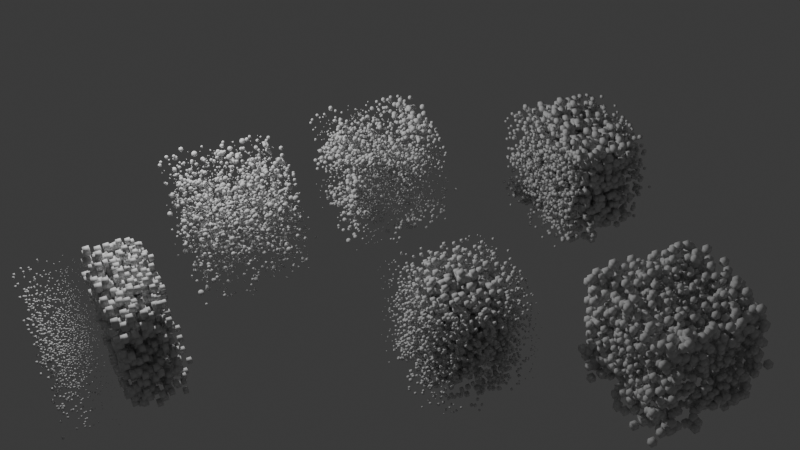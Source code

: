 # Source: distribute_points_in_volume.blend  (saved by Blender 4.5.88; exported with 4.5.12 LTS)
import bpy
from mathutils import Matrix  # noqa: F401  (used for matrix-valued properties, if any)

bpy.ops.wm.read_factory_settings(use_empty=True)
scene = bpy.context.scene
scene.name = 'Scene'

# ---- collections
col_collection = bpy.data.collections.new('Collection'); scene.collection.children.link(col_collection)

# ---- materials (node trees are filled in below, after node groups)
mat_material = bpy.data.materials.new('Material')
mat_material.alpha_threshold = 0.0
mat_material.roughness = 0.5
mat_material.line_color = (0.0, 0.0, 0.0, 1.0)

# ---- node groups
ng_geometry_nodes = bpy.data.node_groups.new('Geometry Nodes', 'GeometryNodeTree')
_s = ng_geometry_nodes.interface.new_socket(name='Geometry', in_out='OUTPUT', socket_type='NodeSocketGeometry')
_s = ng_geometry_nodes.interface.new_socket(name='Geometry', in_out='INPUT', socket_type='NodeSocketGeometry')
ng_geometry_nodes.is_modifier = True
_N = ng_geometry_nodes.nodes; _L = ng_geometry_nodes.links
n0 = _N.new('NodeGroupInput'); n0.name = 'Group Input'; n0.location = (-340, 0)
n1 = _N.new('NodeGroupOutput'); n1.name = 'Group Output'; n1.location = (512, 38)
n2 = _N.new('GeometryNodeMeshToVolume'); n2.name = 'Mesh to Volume'; n2.location = (-160, 16)
n2.inputs[3].default_value = 100.0
n3 = _N.new('GeometryNodeDistributePointsInVolume'); n3.name = 'Distribute Points in Volume'; n3.location = (80, 36)
n3.inputs[1].default_value = 500.0
n4 = _N.new('GeometryNodeInstanceOnPoints'); n4.name = 'Instance on Points'; n4.location = (326, 33)
n5 = _N.new('GeometryNodeMeshIcoSphere'); n5.name = 'Ico Sphere'; n5.location = (-82, -206)
n5.inputs[0].default_value = 0.05
n5.inputs[1].default_value = 3
n6 = _N.new('ShaderNodeTexNoise'); n6.name = 'Noise Texture'; n6.location = (-100, -378)
n7 = _N.new('ShaderNodeValToRGB'); n7.name = 'Color Ramp'; n7.location = (68, -374)
while len(n7.color_ramp.elements) > 1: n7.color_ramp.elements.remove(n7.color_ramp.elements[-1])
n7.color_ramp.elements[0].position = 0.4545; n7.color_ramp.elements[0].color = (0.1619, 0.1619, 0.1619, 1.0)
_e = n7.color_ramp.elements.new(0.6773); _e.color = (1.0, 1.0, 1.0, 1.0)
_L.new(n4.outputs[0], n1.inputs[0])
_L.new(n0.outputs[0], n2.inputs[0])
_L.new(n2.outputs[0], n3.inputs[0])
_L.new(n3.outputs[0], n4.inputs[0])
_L.new(n5.outputs[0], n4.inputs[2])
_L.new(n6.outputs[0], n7.inputs[0])
_L.new(n7.outputs[0], n4.inputs[6])
n1.is_active_output = True
ng_geometry_nodes_001 = bpy.data.node_groups.new('Geometry Nodes.001', 'GeometryNodeTree')
_s = ng_geometry_nodes_001.interface.new_socket(name='Geometry', in_out='OUTPUT', socket_type='NodeSocketGeometry')
_s = ng_geometry_nodes_001.interface.new_socket(name='Geometry', in_out='INPUT', socket_type='NodeSocketGeometry')
ng_geometry_nodes_001.is_modifier = True
_N = ng_geometry_nodes_001.nodes; _L = ng_geometry_nodes_001.links
n0 = _N.new('NodeGroupInput'); n0.name = 'Group Input'; n0.location = (-255, -94)
n1 = _N.new('NodeGroupOutput'); n1.name = 'Group Output'; n1.location = (490, 36)
n2 = _N.new('GeometryNodeMeshToVolume'); n2.name = 'Mesh to Volume'; n2.location = (-93, -41)
n2.inputs[3].default_value = 100.0
n3 = _N.new('GeometryNodeDistributePointsInVolume'); n3.name = 'Distribute Points in Volume'; n3.location = (132, 7)
n3.inputs[1].default_value = 500.0
n3.inputs[3].default_value = (0.1, 0.1, 0.1)
n4 = _N.new('GeometryNodeInstanceOnPoints'); n4.name = 'Instance on Points'; n4.location = (326, 33)
n5 = _N.new('GeometryNodeMeshIcoSphere'); n5.name = 'Ico Sphere'; n5.location = (-34, -230)
n5.inputs[0].default_value = 0.05
n5.inputs[1].default_value = 3
n6 = _N.new('ShaderNodeTexNoise'); n6.name = 'Noise Texture'; n6.location = (-325, -406)
n6.noise_dimensions = '4D'
n6.inputs[1].default_value = 0.5181
n6.inputs[2].default_value = 1.65
n6.inputs[3].default_value = 0.0
n7 = _N.new('ShaderNodeValToRGB'); n7.name = 'Color Ramp'; n7.location = (68, -374)
while len(n7.color_ramp.elements) > 1: n7.color_ramp.elements.remove(n7.color_ramp.elements[-1])
n7.color_ramp.elements[0].position = 0.4545; n7.color_ramp.elements[0].color = (0.1619, 0.1619, 0.1619, 1.0)
_e = n7.color_ramp.elements.new(0.6773); _e.color = (1.0, 1.0, 1.0, 1.0)
n8 = _N.new('GeometryNodeSetShadeSmooth'); n8.name = 'Set Shade Smooth'; n8.location = (156, -233)
n9 = _N.new('ShaderNodeTexNoise'); n9.name = 'Noise Texture.001'; n9.location = (-325, -732)
n9.noise_dimensions = '4D'
n9.inputs[1].default_value = 3.482
n9.inputs[2].default_value = 1.65
n9.inputs[3].default_value = 0.0
n10 = _N.new('ShaderNodeMix'); n10.name = 'Mix'; n10.location = (-112, -583)
_L.new(n4.outputs[0], n1.inputs[0])
_L.new(n0.outputs[0], n2.inputs[0])
_L.new(n2.outputs[0], n3.inputs[0])
_L.new(n3.outputs[0], n4.inputs[0])
_L.new(n8.outputs[0], n4.inputs[2])
_L.new(n10.outputs[0], n7.inputs[0])
_L.new(n7.outputs[0], n4.inputs[6])
_L.new(n5.outputs[0], n8.inputs[0])
_L.new(n6.outputs[0], n10.inputs[2])
_L.new(n9.outputs[0], n10.inputs[3])
n1.is_active_output = True
ng_geometry_nodes_003 = bpy.data.node_groups.new('Geometry Nodes.003', 'GeometryNodeTree')
_s = ng_geometry_nodes_003.interface.new_socket(name='Geometry', in_out='OUTPUT', socket_type='NodeSocketGeometry')
_s = ng_geometry_nodes_003.interface.new_socket(name='Geometry', in_out='INPUT', socket_type='NodeSocketGeometry')
ng_geometry_nodes_003.is_modifier = True
_N = ng_geometry_nodes_003.nodes; _L = ng_geometry_nodes_003.links
n0 = _N.new('NodeGroupInput'); n0.name = 'Group Input'; n0.location = (-255, -94)
n1 = _N.new('NodeGroupOutput'); n1.name = 'Group Output'; n1.location = (490, 36)
n2 = _N.new('GeometryNodeMeshToVolume'); n2.name = 'Mesh to Volume'; n2.location = (-93, -41)
n2.inputs[3].default_value = 100.0
n3 = _N.new('GeometryNodeDistributePointsInVolume'); n3.name = 'Distribute Points in Volume'; n3.location = (132, 7)
n3.inputs[1].default_value = 500.0
n3.inputs[3].default_value = (0.1, 0.1, 0.1)
n4 = _N.new('GeometryNodeInstanceOnPoints'); n4.name = 'Instance on Points'; n4.location = (326, 33)
n5 = _N.new('ShaderNodeValToRGB'); n5.name = 'Color Ramp'; n5.location = (68, -374)
while len(n5.color_ramp.elements) > 1: n5.color_ramp.elements.remove(n5.color_ramp.elements[-1])
n5.color_ramp.elements[0].position = 0.0; n5.color_ramp.elements[0].color = (0.0, 0.0, 0.0, 1.0)
_e = n5.color_ramp.elements.new(1.0); _e.color = (1.0, 1.0, 1.0, 1.0)
n6 = _N.new('GeometryNodeSetShadeSmooth'); n6.name = 'Set Shade Smooth'; n6.location = (156, -233)
n7 = _N.new('GeometryNodeMeshCube'); n7.name = 'Cube'; n7.location = (-116, -226)
n7.inputs[0].default_value = (0.1, 0.1, 0.1)
n8 = _N.new('ShaderNodeTexWave'); n8.name = 'Wave Texture'; n8.location = (-163, -522)
n8.wave_type = 'RINGS'
n8.rings_direction = 'Z'
n8.inputs[1].default_value = 0.1
n8.inputs[6].default_value = 3.179
_L.new(n4.outputs[0], n1.inputs[0])
_L.new(n0.outputs[0], n2.inputs[0])
_L.new(n2.outputs[0], n3.inputs[0])
_L.new(n3.outputs[0], n4.inputs[0])
_L.new(n6.outputs[0], n4.inputs[2])
_L.new(n5.outputs[0], n4.inputs[6])
_L.new(n7.outputs[0], n6.inputs[0])
_L.new(n8.outputs[0], n5.inputs[0])
n1.is_active_output = True
ng_geometry_nodes_002 = bpy.data.node_groups.new('Geometry Nodes.002', 'GeometryNodeTree')
_s = ng_geometry_nodes_002.interface.new_socket(name='Geometry', in_out='OUTPUT', socket_type='NodeSocketGeometry')
_s = ng_geometry_nodes_002.interface.new_socket(name='Geometry', in_out='INPUT', socket_type='NodeSocketGeometry')
ng_geometry_nodes_002.is_modifier = True
_N = ng_geometry_nodes_002.nodes; _L = ng_geometry_nodes_002.links
n0 = _N.new('NodeGroupInput'); n0.name = 'Group Input'; n0.location = (-255, -94)
n1 = _N.new('NodeGroupOutput'); n1.name = 'Group Output'; n1.location = (490, 36)
n2 = _N.new('GeometryNodeMeshToVolume'); n2.name = 'Mesh to Volume'; n2.location = (-93, -41)
n2.inputs[3].default_value = 100.0
n3 = _N.new('GeometryNodeDistributePointsInVolume'); n3.name = 'Distribute Points in Volume'; n3.location = (132, 7)
n3.inputs[1].default_value = 500.0
n3.inputs[3].default_value = (0.1, 0.1, 0.1)
n4 = _N.new('GeometryNodeInstanceOnPoints'); n4.name = 'Instance on Points'; n4.location = (326, 33)
n5 = _N.new('ShaderNodeValToRGB'); n5.name = 'Color Ramp'; n5.location = (68, -374)
while len(n5.color_ramp.elements) > 1: n5.color_ramp.elements.remove(n5.color_ramp.elements[-1])
n5.color_ramp.elements[0].position = 0.0; n5.color_ramp.elements[0].color = (0.0, 0.0, 0.0, 1.0)
_e = n5.color_ramp.elements.new(1.0); _e.color = (1.0, 1.0, 1.0, 1.0)
n6 = _N.new('GeometryNodeSetShadeSmooth'); n6.name = 'Set Shade Smooth'; n6.location = (156, -233)
n7 = _N.new('GeometryNodeMeshCube'); n7.name = 'Cube'; n7.location = (-116, -226)
n7.inputs[0].default_value = (0.1, 0.1, 0.1)
n8 = _N.new('ShaderNodeTexWave'); n8.name = 'Wave Texture'; n8.location = (-163, -522)
n8.inputs[1].default_value = 0.1
n8.inputs[6].default_value = 3.179
_L.new(n4.outputs[0], n1.inputs[0])
_L.new(n0.outputs[0], n2.inputs[0])
_L.new(n2.outputs[0], n3.inputs[0])
_L.new(n3.outputs[0], n4.inputs[0])
_L.new(n6.outputs[0], n4.inputs[2])
_L.new(n5.outputs[0], n4.inputs[6])
_L.new(n7.outputs[0], n6.inputs[0])
_L.new(n8.outputs[0], n5.inputs[0])
n1.is_active_output = True
ng_geometry_nodes_004 = bpy.data.node_groups.new('Geometry Nodes.004', 'GeometryNodeTree')
_s = ng_geometry_nodes_004.interface.new_socket(name='Geometry', in_out='OUTPUT', socket_type='NodeSocketGeometry')
_s = ng_geometry_nodes_004.interface.new_socket(name='Geometry', in_out='INPUT', socket_type='NodeSocketGeometry')
ng_geometry_nodes_004.is_modifier = True
_N = ng_geometry_nodes_004.nodes; _L = ng_geometry_nodes_004.links
n0 = _N.new('NodeGroupInput'); n0.name = 'Group Input'; n0.location = (-255, -94)
n1 = _N.new('NodeGroupOutput'); n1.name = 'Group Output'; n1.location = (490, 36)
n2 = _N.new('GeometryNodeMeshToVolume'); n2.name = 'Mesh to Volume'; n2.location = (-93, -41)
n2.inputs[3].default_value = 100.0
n3 = _N.new('GeometryNodeDistributePointsInVolume'); n3.name = 'Distribute Points in Volume'; n3.location = (132, 7)
n3.inputs[1].default_value = 500.0
n3.inputs[3].default_value = (0.1, 0.1, 0.1)
n4 = _N.new('GeometryNodeInstanceOnPoints'); n4.name = 'Instance on Points'; n4.location = (326, 33)
n5 = _N.new('ShaderNodeValToRGB'); n5.name = 'Color Ramp'; n5.location = (68, -374)
while len(n5.color_ramp.elements) > 1: n5.color_ramp.elements.remove(n5.color_ramp.elements[-1])
n5.color_ramp.elements[0].position = 0.0; n5.color_ramp.elements[0].color = (0.0, 0.0, 0.0, 1.0)
_e = n5.color_ramp.elements.new(1.0); _e.color = (1.0, 1.0, 1.0, 1.0)
n6 = _N.new('GeometryNodeSetShadeSmooth'); n6.name = 'Set Shade Smooth'; n6.location = (156, -233)
n7 = _N.new('GeometryNodeMeshCube'); n7.name = 'Cube'; n7.location = (-116, -226)
n7.inputs[0].default_value = (0.1, 0.1, 0.1)
n8 = _N.new('ShaderNodeTexWave'); n8.name = 'Wave Texture'; n8.location = (-163, -522)
n8.wave_type = 'RINGS'
n8.rings_direction = 'SPHERICAL'
n8.inputs[1].default_value = 0.1
n8.inputs[6].default_value = 6.385
_L.new(n4.outputs[0], n1.inputs[0])
_L.new(n0.outputs[0], n2.inputs[0])
_L.new(n2.outputs[0], n3.inputs[0])
_L.new(n3.outputs[0], n4.inputs[0])
_L.new(n6.outputs[0], n4.inputs[2])
_L.new(n5.outputs[0], n4.inputs[6])
_L.new(n7.outputs[0], n6.inputs[0])
_L.new(n8.outputs[0], n5.inputs[0])
n1.is_active_output = True
ng_geometry_nodes_005 = bpy.data.node_groups.new('Geometry Nodes.005', 'GeometryNodeTree')
_s = ng_geometry_nodes_005.interface.new_socket(name='Geometry', in_out='OUTPUT', socket_type='NodeSocketGeometry')
_s = ng_geometry_nodes_005.interface.new_socket(name='Geometry', in_out='INPUT', socket_type='NodeSocketGeometry')
ng_geometry_nodes_005.is_modifier = True
_N = ng_geometry_nodes_005.nodes; _L = ng_geometry_nodes_005.links
n0 = _N.new('NodeGroupInput'); n0.name = 'Group Input'; n0.location = (-255, -94)
n1 = _N.new('NodeGroupOutput'); n1.name = 'Group Output'; n1.location = (490, 36)
n2 = _N.new('GeometryNodeMeshToVolume'); n2.name = 'Mesh to Volume'; n2.location = (-93, -41)
n2.inputs[3].default_value = 100.0
n3 = _N.new('GeometryNodeDistributePointsInVolume'); n3.name = 'Distribute Points in Volume'; n3.location = (132, 7)
n3.inputs[1].default_value = 500.0
n3.inputs[3].default_value = (0.1, 0.1, 0.1)
n4 = _N.new('GeometryNodeInstanceOnPoints'); n4.name = 'Instance on Points'; n4.location = (326, 33)
n5 = _N.new('ShaderNodeValToRGB'); n5.name = 'Color Ramp'; n5.location = (68, -374)
while len(n5.color_ramp.elements) > 1: n5.color_ramp.elements.remove(n5.color_ramp.elements[-1])
n5.color_ramp.elements[0].position = 0.0; n5.color_ramp.elements[0].color = (0.0, 0.0, 0.0, 1.0)
_e = n5.color_ramp.elements.new(1.0); _e.color = (1.0, 1.0, 1.0, 1.0)
n6 = _N.new('GeometryNodeSetShadeSmooth'); n6.name = 'Set Shade Smooth'; n6.location = (156, -233)
n7 = _N.new('GeometryNodeMeshCube'); n7.name = 'Cube'; n7.location = (-116, -226)
n7.inputs[0].default_value = (0.1, 0.1, 0.1)
n8 = _N.new('ShaderNodeTexWave'); n8.name = 'Wave Texture'; n8.location = (-163, -522)
n8.rings_direction = 'SPHERICAL'
n8.wave_profile = 'SAW'
n8.inputs[1].default_value = 0.1
n8.inputs[6].default_value = 6.385
_L.new(n4.outputs[0], n1.inputs[0])
_L.new(n0.outputs[0], n2.inputs[0])
_L.new(n2.outputs[0], n3.inputs[0])
_L.new(n3.outputs[0], n4.inputs[0])
_L.new(n6.outputs[0], n4.inputs[2])
_L.new(n5.outputs[0], n4.inputs[6])
_L.new(n7.outputs[0], n6.inputs[0])
_L.new(n8.outputs[0], n5.inputs[0])
n1.is_active_output = True

# ---- material node trees
mat_material.use_nodes = True; mat_material.node_tree.nodes.clear()
_N = mat_material.node_tree.nodes; _L = mat_material.node_tree.links
n0 = _N.new('ShaderNodeOutputMaterial'); n0.name = 'Material Output'; n0.location = (200, 100)
n1 = _N.new('ShaderNodeBsdfPrincipled'); n1.name = 'Principled BSDF'; n1.location = (-200, 100)
n1.inputs[3].default_value = 1.45
_L.new(n1.outputs[0], n0.inputs[0])
n0.is_active_output = True

# ---- world
world_world = bpy.data.worlds.new('World'); scene.world = world_world
world_world.use_nodes = True; world_world.node_tree.nodes.clear()
_N = world_world.node_tree.nodes; _L = world_world.node_tree.links
n0 = _N.new('ShaderNodeOutputWorld'); n0.name = 'World Output'; n0.location = (200, 100)
n1 = _N.new('ShaderNodeBackground'); n1.name = 'Background'; n1.location = (-200, 100)
n1.inputs[0].default_value = (0.05088, 0.05088, 0.05088, 1.0)
_L.new(n1.outputs[0], n0.inputs[0])
n0.is_active_output = True
world_world.color = (0.05088, 0.05088, 0.05088)
world_world.sun_shadow_jitter_overblur = 0.0

# ---- cameras
cam_camera = bpy.data.cameras.new('Camera')
cam_camera.clip_end = 100.0
cam_camera.ortho_scale = 7.314

# ---- lights
light_light = bpy.data.lights.new('Light', 'POINT')
light_light.energy = 1000.0
light_light.shadow_soft_size = 0.1

# ---- meshes
me_cube = bpy.data.meshes.new('Cube')
me_cube.from_pydata([(1.0, 1.0, 1.0), (1.0, 1.0, -1.0), (1.0, -1.0, 1.0), (1.0, -1.0, -1.0), (-1.0, 1.0, 1.0), (-1.0, 1.0, -1.0), (-1.0, -1.0, 1.0), (-1.0, -1.0, -1.0)], [], [(0, 4, 6, 2), (3, 2, 6, 7), (7, 6, 4, 5), (5, 1, 3, 7), (1, 0, 2, 3), (5, 4, 0, 1)])
_uv = me_cube.uv_layers.new(name='UVMap')
_uv.uv.foreach_set('vector', [0.625, 0.5, 0.875, 0.5, 0.875, 0.75, 0.625, 0.75, 0.375, 0.75, 0.625, 0.75, 0.625, 1.0, 0.375, 1.0, 0.375, 0.0, 0.625, 0.0, 0.625, 0.25, 0.375, 0.25, 0.125, 0.5, 0.375, 0.5, 0.375, 0.75, 0.125, 0.75, 0.375, 0.5, 0.625, 0.5, 0.625, 0.75, 0.375, 0.75, 0.375, 0.25, 0.625, 0.25, 0.625, 0.5, 0.375, 0.5])
me_cube.materials.append(mat_material)
me_cube.use_mirror_vertex_groups = False
me_cube.update()
me_cube_001 = bpy.data.meshes.new('Cube.001')
me_cube_001.from_pydata([(1.0, 1.0, 1.0), (1.0, 1.0, -1.0), (1.0, -1.0, 1.0), (1.0, -1.0, -1.0), (-1.0, 1.0, 1.0), (-1.0, 1.0, -1.0), (-1.0, -1.0, 1.0), (-1.0, -1.0, -1.0)], [], [(0, 4, 6, 2), (3, 2, 6, 7), (7, 6, 4, 5), (5, 1, 3, 7), (1, 0, 2, 3), (5, 4, 0, 1)])
_uv = me_cube_001.uv_layers.new(name='UVMap')
_uv.uv.foreach_set('vector', [0.625, 0.5, 0.875, 0.5, 0.875, 0.75, 0.625, 0.75, 0.375, 0.75, 0.625, 0.75, 0.625, 1.0, 0.375, 1.0, 0.375, 0.0, 0.625, 0.0, 0.625, 0.25, 0.375, 0.25, 0.125, 0.5, 0.375, 0.5, 0.375, 0.75, 0.125, 0.75, 0.375, 0.5, 0.625, 0.5, 0.625, 0.75, 0.375, 0.75, 0.375, 0.25, 0.625, 0.25, 0.625, 0.5, 0.375, 0.5])
me_cube_001.materials.append(mat_material)
me_cube_001.use_mirror_vertex_groups = False
me_cube_001.update()
me_cube_002 = bpy.data.meshes.new('Cube.002')
me_cube_002.from_pydata([(1.0, 1.0, 1.0), (1.0, 1.0, -1.0), (1.0, -1.0, 1.0), (1.0, -1.0, -1.0), (-1.0, 1.0, 1.0), (-1.0, 1.0, -1.0), (-1.0, -1.0, 1.0), (-1.0, -1.0, -1.0)], [], [(0, 4, 6, 2), (3, 2, 6, 7), (7, 6, 4, 5), (5, 1, 3, 7), (1, 0, 2, 3), (5, 4, 0, 1)])
_uv = me_cube_002.uv_layers.new(name='UVMap')
_uv.uv.foreach_set('vector', [0.625, 0.5, 0.875, 0.5, 0.875, 0.75, 0.625, 0.75, 0.375, 0.75, 0.625, 0.75, 0.625, 1.0, 0.375, 1.0, 0.375, 0.0, 0.625, 0.0, 0.625, 0.25, 0.375, 0.25, 0.125, 0.5, 0.375, 0.5, 0.375, 0.75, 0.125, 0.75, 0.375, 0.5, 0.625, 0.5, 0.625, 0.75, 0.375, 0.75, 0.375, 0.25, 0.625, 0.25, 0.625, 0.5, 0.375, 0.5])
me_cube_002.materials.append(mat_material)
me_cube_002.use_mirror_vertex_groups = False
me_cube_002.update()
me_cube_003 = bpy.data.meshes.new('Cube.003')
me_cube_003.from_pydata([(1.0, 1.0, 1.0), (1.0, 1.0, -1.0), (1.0, -1.0, 1.0), (1.0, -1.0, -1.0), (-1.0, 1.0, 1.0), (-1.0, 1.0, -1.0), (-1.0, -1.0, 1.0), (-1.0, -1.0, -1.0)], [], [(0, 4, 6, 2), (3, 2, 6, 7), (7, 6, 4, 5), (5, 1, 3, 7), (1, 0, 2, 3), (5, 4, 0, 1)])
_uv = me_cube_003.uv_layers.new(name='UVMap')
_uv.uv.foreach_set('vector', [0.625, 0.5, 0.875, 0.5, 0.875, 0.75, 0.625, 0.75, 0.375, 0.75, 0.625, 0.75, 0.625, 1.0, 0.375, 1.0, 0.375, 0.0, 0.625, 0.0, 0.625, 0.25, 0.375, 0.25, 0.125, 0.5, 0.375, 0.5, 0.375, 0.75, 0.125, 0.75, 0.375, 0.5, 0.625, 0.5, 0.625, 0.75, 0.375, 0.75, 0.375, 0.25, 0.625, 0.25, 0.625, 0.5, 0.375, 0.5])
me_cube_003.materials.append(mat_material)
me_cube_003.use_mirror_vertex_groups = False
me_cube_003.update()
me_cube_004 = bpy.data.meshes.new('Cube.004')
me_cube_004.from_pydata([(1.0, 1.0, 1.0), (1.0, 1.0, -1.0), (1.0, -1.0, 1.0), (1.0, -1.0, -1.0), (-1.0, 1.0, 1.0), (-1.0, 1.0, -1.0), (-1.0, -1.0, 1.0), (-1.0, -1.0, -1.0)], [], [(0, 4, 6, 2), (3, 2, 6, 7), (7, 6, 4, 5), (5, 1, 3, 7), (1, 0, 2, 3), (5, 4, 0, 1)])
_uv = me_cube_004.uv_layers.new(name='UVMap')
_uv.uv.foreach_set('vector', [0.625, 0.5, 0.875, 0.5, 0.875, 0.75, 0.625, 0.75, 0.375, 0.75, 0.625, 0.75, 0.625, 1.0, 0.375, 1.0, 0.375, 0.0, 0.625, 0.0, 0.625, 0.25, 0.375, 0.25, 0.125, 0.5, 0.375, 0.5, 0.375, 0.75, 0.125, 0.75, 0.375, 0.5, 0.625, 0.5, 0.625, 0.75, 0.375, 0.75, 0.375, 0.25, 0.625, 0.25, 0.625, 0.5, 0.375, 0.5])
me_cube_004.materials.append(mat_material)
me_cube_004.use_mirror_vertex_groups = False
me_cube_004.update()
me_cube_005 = bpy.data.meshes.new('Cube.005')
me_cube_005.from_pydata([(1.0, 1.0, 1.0), (1.0, 1.0, -1.0), (1.0, -1.0, 1.0), (1.0, -1.0, -1.0), (-1.0, 1.0, 1.0), (-1.0, 1.0, -1.0), (-1.0, -1.0, 1.0), (-1.0, -1.0, -1.0)], [], [(0, 4, 6, 2), (3, 2, 6, 7), (7, 6, 4, 5), (5, 1, 3, 7), (1, 0, 2, 3), (5, 4, 0, 1)])
_uv = me_cube_005.uv_layers.new(name='UVMap')
_uv.uv.foreach_set('vector', [0.625, 0.5, 0.875, 0.5, 0.875, 0.75, 0.625, 0.75, 0.375, 0.75, 0.625, 0.75, 0.625, 1.0, 0.375, 1.0, 0.375, 0.0, 0.625, 0.0, 0.625, 0.25, 0.375, 0.25, 0.125, 0.5, 0.375, 0.5, 0.375, 0.75, 0.125, 0.75, 0.375, 0.5, 0.625, 0.5, 0.625, 0.75, 0.375, 0.75, 0.375, 0.25, 0.625, 0.25, 0.625, 0.5, 0.375, 0.5])
me_cube_005.materials.append(mat_material)
me_cube_005.use_mirror_vertex_groups = False
me_cube_005.update()

# ---- objects
ob_cube = bpy.data.objects.new('Cube', me_cube)
ob_light = bpy.data.objects.new('Light', light_light)
ob_camera = bpy.data.objects.new('Camera', cam_camera)
ob_cube_001 = bpy.data.objects.new('Cube.001', me_cube_001)
ob_cube_002 = bpy.data.objects.new('Cube.002', me_cube_002)
ob_cube_003 = bpy.data.objects.new('Cube.003', me_cube_003)
ob_cube_004 = bpy.data.objects.new('Cube.004', me_cube_004)
ob_cube_005 = bpy.data.objects.new('Cube.005', me_cube_005)

# ---- transforms, parenting, visibility, modifiers, constraints
ob_cube.location = (2.905, 2.989, 1.093)
ob_cube.lock_rotations_4d = False
ob_cube.empty_display_type = 'ARROWS'
ob_cube.lineart.crease_threshold = 0.0
_m = ob_cube.modifiers.new('GeometryNodes', 'NODES')
_m.node_group = ng_geometry_nodes
ob_light.location = (4.076, 1.005, 5.904)
ob_light.rotation_euler = (0.6503, 0.05522, 1.866)
ob_light.lock_rotations_4d = False
ob_light.empty_display_type = 'ARROWS'
ob_light.color = (0.0, 0.0, 0.0, 0.0)
ob_light.lineart.crease_threshold = 0.0
ob_camera.location = (7.21, 17.24, 12.56)
ob_camera.rotation_euler = (0.8964, -6.246e-07, 2.665)
ob_camera.scale = (1.0, 1.0, 1.0)
ob_camera.lock_rotations_4d = False
ob_camera.empty_display_type = 'ARROWS'
ob_camera.color = (0.0, 0.0, 0.0, 0.0)
ob_camera.display_type = 'WIRE'
ob_camera.lineart.crease_threshold = 0.0
ob_cube_001.location = (0.0, 2.564, 0.8088)
ob_cube_001.lock_rotations_4d = False
ob_cube_001.empty_display_type = 'ARROWS'
ob_cube_001.lineart.crease_threshold = 0.0
_m = ob_cube_001.modifiers.new('GeometryNodes', 'NODES')
_m.node_group = ng_geometry_nodes_001
ob_cube_002.location = (0.6337, 6.55, 0.6382)
ob_cube_002.lock_rotations_4d = False
ob_cube_002.empty_display_type = 'ARROWS'
ob_cube_002.lineart.crease_threshold = 0.0
_m = ob_cube_002.modifiers.new('GeometryNodes', 'NODES')
_m.node_group = ng_geometry_nodes_003
ob_cube_003.location = (-3.283, 3.916, 0.6382)
ob_cube_003.lock_rotations_4d = False
ob_cube_003.empty_display_type = 'ARROWS'
ob_cube_003.lineart.crease_threshold = 0.0
_m = ob_cube_003.modifiers.new('GeometryNodes', 'NODES')
_m.node_group = ng_geometry_nodes_002
ob_cube_004.location = (-1.81, 8.587, 1.006)
ob_cube_004.lock_rotations_4d = False
ob_cube_004.empty_display_type = 'ARROWS'
ob_cube_004.lineart.crease_threshold = 0.0
_m = ob_cube_004.modifiers.new('GeometryNodes', 'NODES')
_m.node_group = ng_geometry_nodes_004
ob_cube_005.location = (5.673, 4.682, 1.051)
ob_cube_005.lock_rotations_4d = False
ob_cube_005.empty_display_type = 'ARROWS'
ob_cube_005.lineart.crease_threshold = 0.0
_m = ob_cube_005.modifiers.new('GeometryNodes', 'NODES')
_m.node_group = ng_geometry_nodes_005

# ---- collection membership
col_collection.objects.link(ob_cube)
col_collection.objects.link(ob_light)
col_collection.objects.link(ob_camera)
col_collection.objects.link(ob_cube_001)
col_collection.objects.link(ob_cube_002)
col_collection.objects.link(ob_cube_003)
col_collection.objects.link(ob_cube_004)
col_collection.objects.link(ob_cube_005)

# ---- scene / render settings (as saved in the file)
scene.camera = ob_camera
scene.frame_start = 1; scene.frame_end = 125; scene.frame_set(64)
scene.render.engine = 'BLENDER_EEVEE_NEXT'
scene.render.image_settings.file_format = 'FFMPEG'
scene.render.image_settings.color_mode = 'RGB'
scene.render.fps = 30
bpy.context.view_layer.update()

